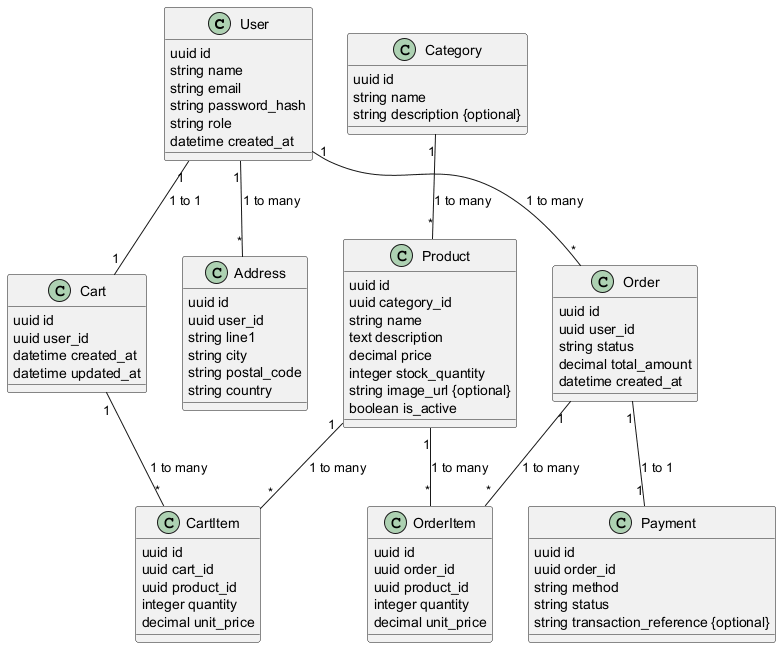

The diagram above was rendered by PlantUML. Its source (embedded in the PNG):
@startuml
skinparam classAttributeIconSize 0

class User {
  uuid id
  string name
  string email
  string password_hash
  string role
  datetime created_at
}

class Category {
  uuid id
  string name
  string description {optional}
}

class Product {
  uuid id
  uuid category_id
  string name
  text description
  decimal price
  integer stock_quantity
  string image_url {optional}
  boolean is_active
}

class Cart {
  uuid id
  uuid user_id
  datetime created_at
  datetime updated_at
}

class CartItem {
  uuid id
  uuid cart_id
  uuid product_id
  integer quantity
  decimal unit_price
}

class Order {
  uuid id
  uuid user_id
  string status
  decimal total_amount
  datetime created_at
}

class OrderItem {
  uuid id
  uuid order_id
  uuid product_id
  integer quantity
  decimal unit_price
}

class Payment {
  uuid id
  uuid order_id
  string method
  string status
  string transaction_reference {optional}
}

class Address {
  uuid id
  uuid user_id
  string line1
  string city
  string postal_code
  string country
}

User "1" -- "1" Cart : 1 to 1
Cart "1" -- "*" CartItem : 1 to many
Product "1" -- "*" CartItem : 1 to many
User "1" -- "*" Order : 1 to many
Order "1" -- "*" OrderItem : 1 to many
Product "1" -- "*" OrderItem : 1 to many
Order "1" -- "1" Payment : 1 to 1
Category "1" -- "*" Product : 1 to many
User "1" -- "*" Address : 1 to many

@enduml